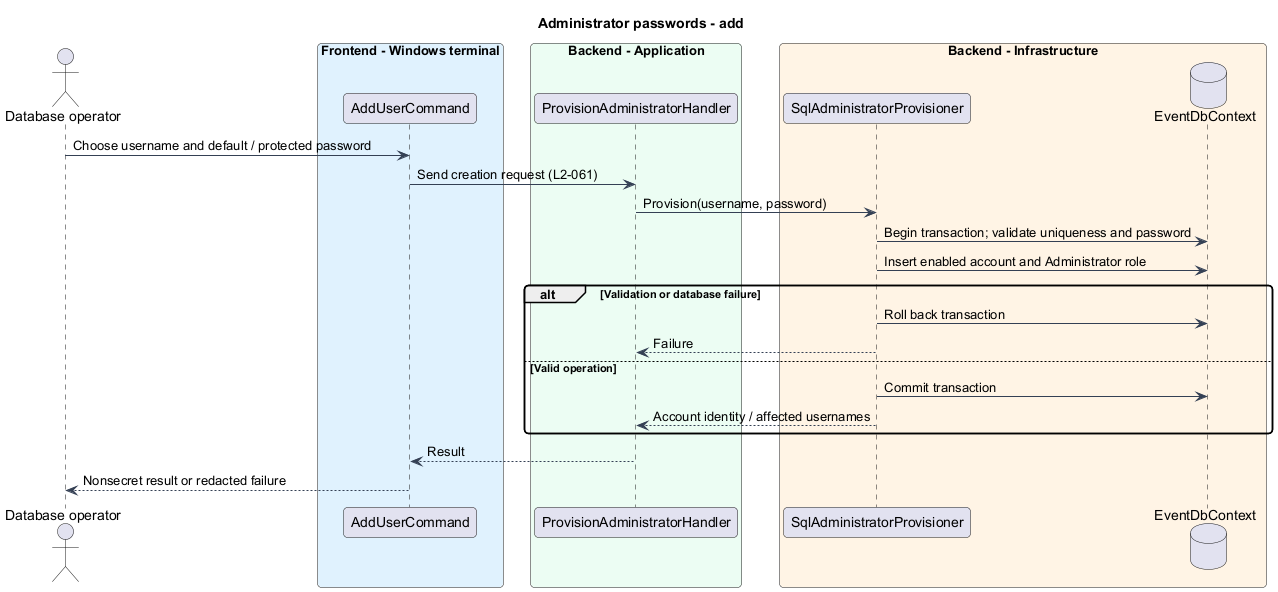

The diagram above was rendered by PlantUML. Its source (embedded in the PNG):
@startuml
skinparam backgroundColor #FFFFFF
skinparam shadowing false
skinparam roundcorner 8
skinparam defaultFontName Arial
skinparam ArrowColor #344054
title Administrator passwords - add
actor "Database operator" as op
box "Frontend - Windows terminal" #E0F2FE
participant AddUserCommand as cli
end box
box "Backend - Application" #ECFDF3
participant ProvisionAdministratorHandler as handler
end box
box "Backend - Infrastructure" #FFF4E5
participant SqlAdministratorProvisioner as store
database EventDbContext as db
end box
op -> cli : Choose username and default / protected password
cli -> handler : Send creation request (L2-061)
handler -> store : Provision(username, password)
store -> db : Begin transaction; validate uniqueness and password
store -> db : Insert enabled account and Administrator role
alt Validation or database failure
store -> db : Roll back transaction
store --> handler : Failure
else Valid operation
store -> db : Commit transaction
store --> handler : Account identity / affected usernames
end
handler --> cli : Result
cli --> op : Nonsecret result or redacted failure
@enduml